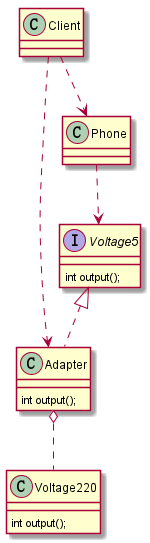

The diagram above was rendered by PlantUML. Its source (embedded in the PNG):
@startuml
interface Voltage5{
    int output();
}
class Adapter implements Voltage5{
    int output();
}
class Voltage220{
    int output();
}
class Phone{
}
class Client{
}

Adapter o.. Voltage220
Phone ..> Voltage5
Client ..> Phone
Client ..> Adapter
@enduml